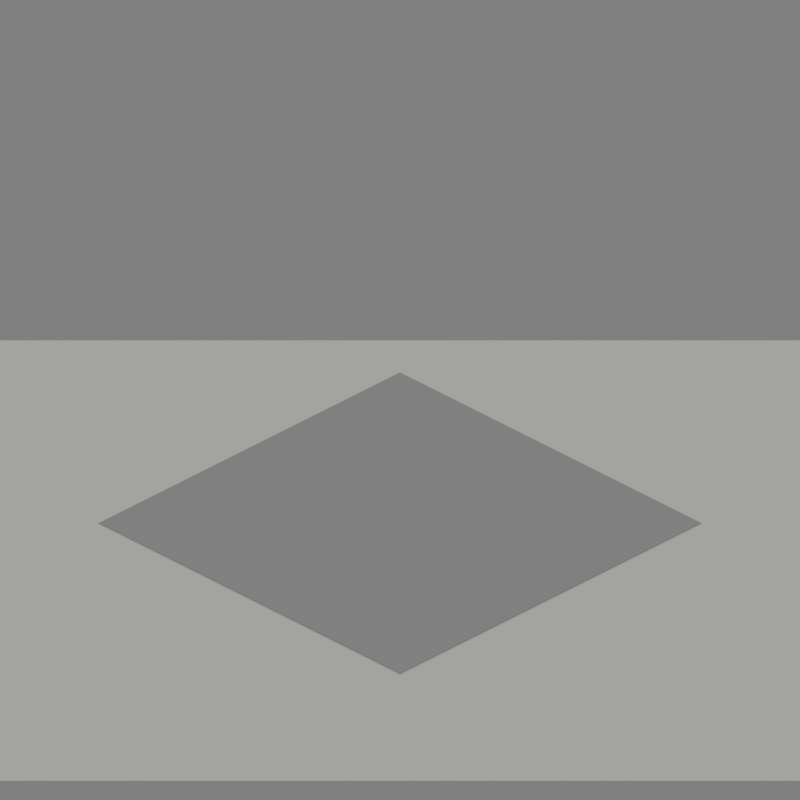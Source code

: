 # Source: F_37_5x37_5.blend  (saved by Blender 2.42.0; exported with 4.5.12 LTS)
import bpy
from mathutils import Matrix  # noqa: F401  (used for matrix-valued properties, if any)

bpy.ops.wm.read_factory_settings(use_empty=True)
scene = bpy.context.scene
scene.name = 'Scene'

# ---- collections
col_collection_10 = bpy.data.collections.new('Collection 10'); scene.collection.children.link(col_collection_10)

# ---- materials (node trees are filled in below, after node groups)
mat_tile_surround = bpy.data.materials.new('TILE SURROUND')
mat_tile_surround.alpha_threshold = 0.0
mat_tile_surround.preview_render_type = 'FLAT'
mat_tile_surround.diffuse_color = (0.7843, 0.7843, 0.7843, 1.0)
mat_tile_surround.roughness = 0.5
mat_tile_surround.specular_intensity = 0.0
mat_tile_surround.line_color = (0.0, 0.0, 0.0, 1.0)

# ---- material node trees

# ---- world
world_world = bpy.data.worlds.new('WORLD'); scene.world = world_world
world_world.color = (0.5, 0.5, 0.5)
world_world.use_sun_shadow = False
world_world.sun_shadow_jitter_overblur = 0.0
world_world.cycles.sampling_method = 'MANUAL'
world_world.cycles.sample_map_resolution = 256
world_world.light_settings.ao_factor = 1.5
world_world.light_settings.distance = 5000.0

# ---- cameras
cam_camera = bpy.data.cameras.new('CAMERA')
cam_camera.type = 'ORTHO'
cam_camera.passepartout_alpha = 0.2
cam_camera.clip_start = 26.0
cam_camera.clip_end = 93.0
cam_camera.lens = 240.0
cam_camera.ortho_scale = 70.2
cam_camera.show_limits = True
cam_camera.show_passepartout = False
cam_camera.show_safe_areas = True
cam_camera.dof.focus_distance = 0.0
cam_camera.dof.aperture_fstop = 128.0

# ---- lights
light_sun = bpy.data.lights.new('SUN', 'SUN')
light_sun.color = (0.9961, 1.0, 0.949)
light_sun.transmission_factor = 0.0
light_sun.angle = 1.571
light_sun.energy = 1.15
light_sun.shadow_buffer_clip_start = 0.5
light_sun.shadow_soft_size = 1.0
light_sun.shadow_cascade_max_distance = 1000.0
light_sun.cycles.use_multiple_importance_sampling = False

# ---- meshes
me_tile_surround = bpy.data.meshes.new('TILE SURROUND')
me_tile_surround.from_pydata([(6.0, -6.0, 0.0), (2.0, -6.0, 0.0), (-2.0, -6.0, 0.0), (-6.0, -6.0, 0.0), (-6.0, -2.0, 0.0), (-1.5, -1.5, 0.0), (1.5, -1.5, 0.0), (6.0, -2.0, 0.0), (6.0, 2.0, 0.0), (1.5, 1.5, 0.0), (-1.5, 1.5, 0.0), (-6.0, 2.0, 0.0), (-6.0, 6.0, 0.0), (-2.0, 6.0, 0.0), (2.0, 6.0, 0.0), (6.0, 6.0, 0.0)], [], [(3, 2, 5, 4), (2, 1, 6, 5), (1, 0, 7, 6), (6, 7, 8, 9), (4, 5, 10, 11), (11, 10, 13, 12), (10, 9, 14, 13), (9, 8, 15, 14)])
me_tile_surround.materials.append(mat_tile_surround)
me_tile_surround.use_remesh_preserve_volume = False
me_tile_surround.use_remesh_preserve_attributes = False
me_tile_surround.use_mirror_vertex_groups = False
me_tile_surround.update()

# ---- objects
ob_helper = bpy.data.objects.new('HELPER', None)
ob_camera = bpy.data.objects.new('CAMERA', cam_camera)
ob_sun = bpy.data.objects.new('SUN', light_sun)
ob_tile_surround = bpy.data.objects.new('TILE SURROUND', me_tile_surround)

# ---- transforms, parenting, visibility, modifiers, constraints
ob_helper.location = (0.0, 0.0, 12.5)
ob_helper.rotation_euler = (-0.5236, 0.0, -3.927)
ob_helper.lock_rotations_4d = False
ob_helper.empty_display_type = 'ARROWS'
ob_helper.empty_image_offset = (0.0, 0.0)
ob_helper.color = (0.0, 0.0, 0.0, 1.0)
ob_helper.lineart.crease_threshold = 0.0
ob_camera.parent = ob_helper
ob_camera.location = (0.0, -58.88, 0.0)
ob_camera.rotation_euler = (1.571, 2.22e-16, 2.22e-16)
ob_camera.scale = (0.4, 0.4, 0.4)
ob_camera.lock_rotations_4d = False
ob_camera.empty_display_type = 'ARROWS'
ob_camera.color = (0.0, 0.0, 0.0, 0.0)
ob_camera.display_type = 'WIRE'
ob_camera.lineart.crease_threshold = 0.0
ob_sun.parent = ob_helper
ob_sun.matrix_parent_inverse = Matrix(((0.7071, 0.7071, -1.032e-07, 2.065e-07), (-0.6124, 0.6124, -0.5, 1.0), (-0.3536, 0.3536, 0.866, -1.732), (0.0, 0.0, 0.0, 1.0)))
ob_sun.location = (43.75, 12.5, 31.25)
ob_sun.rotation_euler = (0.0, 0.5236, 0.6109)
ob_sun.lock_rotations_4d = False
ob_sun.empty_display_type = 'ARROWS'
ob_sun.color = (0.0, 0.0, 0.0, 1.0)
ob_sun.lineart.crease_threshold = 0.0
ob_tile_surround.location = (1.192e-07, -3.338e-06, -1.037e-05)
ob_tile_surround.scale = (12.5, 12.5, 12.5)
ob_tile_surround.lock_rotations_4d = False
ob_tile_surround.empty_display_type = 'ARROWS'
ob_tile_surround.color = (0.0, 0.0, 0.0, 1.0)
ob_tile_surround.lineart.crease_threshold = 0.0

# ---- collection membership
col_collection_10.objects.link(ob_helper)
col_collection_10.objects.link(ob_camera)
col_collection_10.objects.link(ob_sun)
col_collection_10.objects.link(ob_tile_surround)

# ---- scene / render settings (as saved in the file)
scene.camera = ob_camera
scene.frame_start = 1; scene.frame_end = 4; scene.frame_set(5)
scene.render.engine = 'BLENDER_EEVEE_NEXT'
scene.render.image_settings.compression = 90
scene.render.resolution_x = 1024
scene.render.resolution_y = 1024
scene.render.pixel_aspect_x = 100.0
scene.render.pixel_aspect_y = 100.0
scene.render.fps = 25
scene.render.dither_intensity = 0.0
scene.render.border_min_x = 0.1558
scene.render.border_min_y = 0.05192
scene.render.border_max_x = 0.7788
scene.render.border_max_y = 0.6077
scene.render.use_compositing = False
scene.render.use_sequencer = False
scene.render.bake_bias = 0.0
scene.render.use_stamp_time = False
scene.render.use_stamp_date = False
scene.render.use_stamp_frame = False
scene.render.use_stamp_camera = False
scene.render.use_stamp_scene = False
scene.render.use_stamp_filename = False
scene.render.use_stamp_render_time = False
scene.render.stamp_font_size = 0
scene.cycles.use_denoising = False
scene.cycles.samples = 10
scene.cycles.sampling_pattern = 'TABULATED_SOBOL'
scene.cycles.light_sampling_threshold = 0.0
scene.cycles.use_adaptive_sampling = False
scene.cycles.use_light_tree = False
scene.cycles.blur_glossy = 0.0
scene.cycles.volume_bounces = 1
scene.cycles.pixel_filter_type = 'GAUSSIAN'
scene.cycles.sample_clamp_indirect = 0.0
scene.view_settings.view_transform = 'Raw'
bpy.context.view_layer.update()
